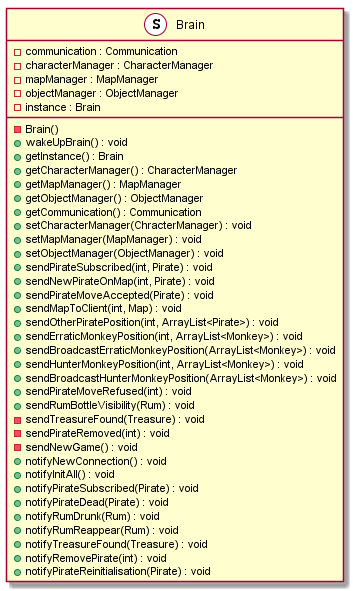

The diagram above was rendered by PlantUML. Its source (embedded in the PNG):
@startuml

class Brain <<S,Singleton>> {
	- communication : Communication
	- characterManager : CharacterManager
	- mapManager : MapManager
	- objectManager : ObjectManager
	- instance : Brain
	- Brain()
	+ wakeUpBrain() : void
	+ getInstance() : Brain
	+ getCharacterManager() : CharacterManager
	+ getMapManager() : MapManager
	+ getObjectManager() : ObjectManager
	+ getCommunication() : Communication
	+ setCharacterManager(ChracterManager) : void
	+ setMapManager(MapManager) : void
	+ setObjectManager(ObjectManager) : void
	+ sendPirateSubscribed(int, Pirate) : void
	+ sendNewPirateOnMap(int, Pirate) : void
	+ sendPirateMoveAccepted(Pirate) : void
	+ sendMapToClient(int, Map) : void
	+ sendOtherPiratePosition(int, ArrayList<Pirate>) : void
	+ sendErraticMonkeyPosition(int, ArrayList<Monkey>) : void
	+ sendBroadcastErraticMonkeyPosition(ArrayList<Monkey>) : void
	+ sendHunterMonkeyPosition(int, ArrayList<Monkey>) : void
	+ sendBroadcastHunterMonkeyPosition(ArrayList<Monkey>) : void
	+ sendPirateMoveRefused(int) : void
	+ sendRumBottleVisibility(Rum) : void
	- sendTreasureFound(Treasure) : void
	- sendPirateRemoved(int) : void
	- sendNewGame() : void
	+ notifyNewConnection() : void
	+ notifyInitAll() : void
	+ notifyPirateSubscribed(Pirate) : void
	+ notifyPirateDead(Pirate) : void
	+ notifyRumDrunk(Rum) : void
	+ notifyRumReappear(Rum) : void
	+ notifyTreasureFound(Treasure) : void
	+ notifyRemovePirate(int) : void
	+ notifyPirateReinitialisation(Pirate) : void
}

@enduml